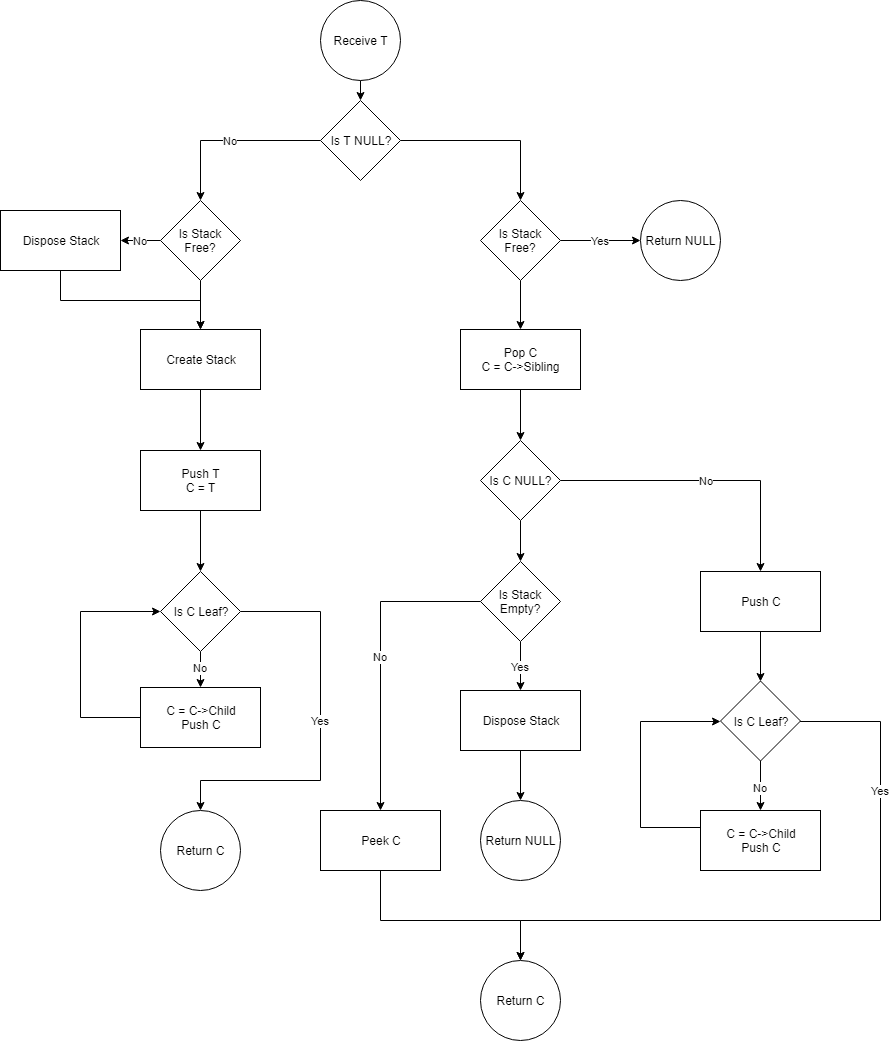

The diagram above was exported from draw.io. Its source (the exported page's mxGraphModel, read from the mxfile embedded in the PNG):
<mxGraphModel dx="1653" dy="841" grid="1" gridSize="10" guides="1" tooltips="1" connect="1" arrows="1" fold="1" page="1" pageScale="1" pageWidth="1169" pageHeight="827" background="#ffffff" math="0" shadow="0">
  <root>
    <mxCell id="0" />
    <mxCell id="1" parent="0" />
    <mxCell id="f-6r8IgyxglW8DokhsnT-58" style="edgeStyle=orthogonalEdgeStyle;rounded=0;orthogonalLoop=1;jettySize=auto;html=1;exitX=0.5;exitY=1;exitDx=0;exitDy=0;entryX=0.5;entryY=0;entryDx=0;entryDy=0;" edge="1" parent="1" source="f-6r8IgyxglW8DokhsnT-55" target="f-6r8IgyxglW8DokhsnT-57">
      <mxGeometry relative="1" as="geometry" />
    </mxCell>
    <mxCell id="f-6r8IgyxglW8DokhsnT-55" value="Receive T" style="ellipse;whiteSpace=wrap;html=1;aspect=fixed;" vertex="1" parent="1">
      <mxGeometry x="200" y="80" width="80" height="80" as="geometry" />
    </mxCell>
    <mxCell id="f-6r8IgyxglW8DokhsnT-66" value="No&lt;br&gt;" style="edgeStyle=orthogonalEdgeStyle;rounded=0;orthogonalLoop=1;jettySize=auto;html=1;entryX=0.5;entryY=0;entryDx=0;entryDy=0;" edge="1" parent="1" source="f-6r8IgyxglW8DokhsnT-57" target="f-6r8IgyxglW8DokhsnT-59">
      <mxGeometry relative="1" as="geometry" />
    </mxCell>
    <mxCell id="f-6r8IgyxglW8DokhsnT-90" style="edgeStyle=orthogonalEdgeStyle;rounded=0;orthogonalLoop=1;jettySize=auto;html=1;entryX=0.5;entryY=0;entryDx=0;entryDy=0;" edge="1" parent="1" source="f-6r8IgyxglW8DokhsnT-57" target="f-6r8IgyxglW8DokhsnT-89">
      <mxGeometry relative="1" as="geometry" />
    </mxCell>
    <mxCell id="f-6r8IgyxglW8DokhsnT-57" value="Is T NULL?" style="rhombus;whiteSpace=wrap;html=1;" vertex="1" parent="1">
      <mxGeometry x="200" y="180" width="80" height="80" as="geometry" />
    </mxCell>
    <mxCell id="f-6r8IgyxglW8DokhsnT-64" value="No" style="edgeStyle=orthogonalEdgeStyle;rounded=0;orthogonalLoop=1;jettySize=auto;html=1;entryX=1;entryY=0.5;entryDx=0;entryDy=0;" edge="1" parent="1" source="f-6r8IgyxglW8DokhsnT-59" target="f-6r8IgyxglW8DokhsnT-62">
      <mxGeometry relative="1" as="geometry" />
    </mxCell>
    <mxCell id="f-6r8IgyxglW8DokhsnT-73" value="" style="edgeStyle=orthogonalEdgeStyle;rounded=0;orthogonalLoop=1;jettySize=auto;html=1;" edge="1" parent="1" source="f-6r8IgyxglW8DokhsnT-59" target="f-6r8IgyxglW8DokhsnT-69">
      <mxGeometry relative="1" as="geometry">
        <Array as="points">
          <mxPoint x="80" y="412" />
          <mxPoint x="80" y="412" />
        </Array>
      </mxGeometry>
    </mxCell>
    <mxCell id="f-6r8IgyxglW8DokhsnT-59" value="Is Stack Free?" style="rhombus;whiteSpace=wrap;html=1;" vertex="1" parent="1">
      <mxGeometry x="40" y="280" width="80" height="80" as="geometry" />
    </mxCell>
    <mxCell id="f-6r8IgyxglW8DokhsnT-98" style="edgeStyle=orthogonalEdgeStyle;rounded=0;orthogonalLoop=1;jettySize=auto;html=1;entryX=0.5;entryY=0;entryDx=0;entryDy=0;" edge="1" parent="1" source="f-6r8IgyxglW8DokhsnT-62" target="f-6r8IgyxglW8DokhsnT-69">
      <mxGeometry relative="1" as="geometry">
        <Array as="points">
          <mxPoint x="-60" y="380" />
          <mxPoint x="80" y="380" />
        </Array>
      </mxGeometry>
    </mxCell>
    <mxCell id="f-6r8IgyxglW8DokhsnT-62" value="Dispose Stack" style="rounded=0;whiteSpace=wrap;html=1;" vertex="1" parent="1">
      <mxGeometry x="-120" y="290" width="120" height="60" as="geometry" />
    </mxCell>
    <mxCell id="f-6r8IgyxglW8DokhsnT-71" value="" style="edgeStyle=orthogonalEdgeStyle;rounded=0;orthogonalLoop=1;jettySize=auto;html=1;" edge="1" parent="1" source="f-6r8IgyxglW8DokhsnT-69" target="f-6r8IgyxglW8DokhsnT-70">
      <mxGeometry relative="1" as="geometry" />
    </mxCell>
    <mxCell id="f-6r8IgyxglW8DokhsnT-69" value="Create Stack" style="rounded=0;whiteSpace=wrap;html=1;" vertex="1" parent="1">
      <mxGeometry x="20" y="409" width="120" height="60" as="geometry" />
    </mxCell>
    <mxCell id="f-6r8IgyxglW8DokhsnT-79" style="edgeStyle=orthogonalEdgeStyle;rounded=0;orthogonalLoop=1;jettySize=auto;html=1;entryX=0.5;entryY=0;entryDx=0;entryDy=0;" edge="1" parent="1" source="f-6r8IgyxglW8DokhsnT-70" target="f-6r8IgyxglW8DokhsnT-78">
      <mxGeometry relative="1" as="geometry" />
    </mxCell>
    <mxCell id="f-6r8IgyxglW8DokhsnT-70" value="Push T&lt;br&gt;C = T" style="rounded=0;whiteSpace=wrap;html=1;" vertex="1" parent="1">
      <mxGeometry x="20" y="530" width="120" height="60" as="geometry" />
    </mxCell>
    <mxCell id="f-6r8IgyxglW8DokhsnT-81" value="No" style="edgeStyle=orthogonalEdgeStyle;rounded=0;orthogonalLoop=1;jettySize=auto;html=1;" edge="1" parent="1" source="f-6r8IgyxglW8DokhsnT-78" target="f-6r8IgyxglW8DokhsnT-80">
      <mxGeometry x="0.0909" relative="1" as="geometry">
        <mxPoint as="offset" />
      </mxGeometry>
    </mxCell>
    <mxCell id="f-6r8IgyxglW8DokhsnT-86" value="Yes" style="edgeStyle=orthogonalEdgeStyle;rounded=0;orthogonalLoop=1;jettySize=auto;html=1;entryX=0.5;entryY=0;entryDx=0;entryDy=0;" edge="1" parent="1" source="f-6r8IgyxglW8DokhsnT-78" target="f-6r8IgyxglW8DokhsnT-97">
      <mxGeometry x="-0.0526" relative="1" as="geometry">
        <mxPoint x="80" y="890" as="targetPoint" />
        <Array as="points">
          <mxPoint x="200" y="691" />
          <mxPoint x="200" y="860" />
          <mxPoint x="80" y="860" />
        </Array>
        <mxPoint as="offset" />
      </mxGeometry>
    </mxCell>
    <mxCell id="f-6r8IgyxglW8DokhsnT-78" value="Is C Leaf?" style="rhombus;whiteSpace=wrap;html=1;" vertex="1" parent="1">
      <mxGeometry x="40" y="651" width="80" height="80" as="geometry" />
    </mxCell>
    <mxCell id="f-6r8IgyxglW8DokhsnT-83" style="edgeStyle=orthogonalEdgeStyle;rounded=0;orthogonalLoop=1;jettySize=auto;html=1;exitX=0;exitY=0.5;exitDx=0;exitDy=0;" edge="1" parent="1" source="f-6r8IgyxglW8DokhsnT-80">
      <mxGeometry relative="1" as="geometry">
        <mxPoint x="40" y="691" as="targetPoint" />
        <Array as="points">
          <mxPoint x="-40" y="797" />
          <mxPoint x="-40" y="691" />
        </Array>
      </mxGeometry>
    </mxCell>
    <mxCell id="f-6r8IgyxglW8DokhsnT-80" value="C = C-&amp;gt;Child&lt;br&gt;Push C" style="rounded=0;whiteSpace=wrap;html=1;" vertex="1" parent="1">
      <mxGeometry x="20" y="767" width="120" height="60" as="geometry" />
    </mxCell>
    <mxCell id="f-6r8IgyxglW8DokhsnT-93" value="Yes" style="edgeStyle=orthogonalEdgeStyle;rounded=0;orthogonalLoop=1;jettySize=auto;html=1;entryX=0;entryY=0.5;entryDx=0;entryDy=0;" edge="1" parent="1" source="f-6r8IgyxglW8DokhsnT-89" target="f-6r8IgyxglW8DokhsnT-96">
      <mxGeometry relative="1" as="geometry">
        <mxPoint x="520" y="320" as="targetPoint" />
      </mxGeometry>
    </mxCell>
    <mxCell id="f-6r8IgyxglW8DokhsnT-105" style="edgeStyle=orthogonalEdgeStyle;rounded=0;orthogonalLoop=1;jettySize=auto;html=1;entryX=0.5;entryY=0;entryDx=0;entryDy=0;" edge="1" parent="1" source="f-6r8IgyxglW8DokhsnT-89" target="f-6r8IgyxglW8DokhsnT-102">
      <mxGeometry relative="1" as="geometry" />
    </mxCell>
    <mxCell id="f-6r8IgyxglW8DokhsnT-89" value="Is Stack Free?" style="rhombus;whiteSpace=wrap;html=1;" vertex="1" parent="1">
      <mxGeometry x="360" y="280" width="80" height="80" as="geometry" />
    </mxCell>
    <mxCell id="f-6r8IgyxglW8DokhsnT-96" value="Return NULL" style="ellipse;whiteSpace=wrap;html=1;aspect=fixed;" vertex="1" parent="1">
      <mxGeometry x="520" y="280" width="80" height="80" as="geometry" />
    </mxCell>
    <mxCell id="f-6r8IgyxglW8DokhsnT-97" value="Return C" style="ellipse;whiteSpace=wrap;html=1;aspect=fixed;" vertex="1" parent="1">
      <mxGeometry x="40" y="890" width="80" height="80" as="geometry" />
    </mxCell>
    <mxCell id="f-6r8IgyxglW8DokhsnT-108" style="edgeStyle=orthogonalEdgeStyle;rounded=0;orthogonalLoop=1;jettySize=auto;html=1;entryX=0.5;entryY=0;entryDx=0;entryDy=0;" edge="1" parent="1" source="f-6r8IgyxglW8DokhsnT-102" target="f-6r8IgyxglW8DokhsnT-107">
      <mxGeometry relative="1" as="geometry" />
    </mxCell>
    <mxCell id="f-6r8IgyxglW8DokhsnT-102" value="Pop C&lt;br&gt;C = C-&amp;gt;Sibling" style="rounded=0;whiteSpace=wrap;html=1;" vertex="1" parent="1">
      <mxGeometry x="340" y="409" width="120" height="60" as="geometry" />
    </mxCell>
    <mxCell id="f-6r8IgyxglW8DokhsnT-115" value="No" style="edgeStyle=orthogonalEdgeStyle;rounded=0;orthogonalLoop=1;jettySize=auto;html=1;entryX=0.5;entryY=0;entryDx=0;entryDy=0;" edge="1" parent="1" source="f-6r8IgyxglW8DokhsnT-107" target="f-6r8IgyxglW8DokhsnT-114">
      <mxGeometry relative="1" as="geometry" />
    </mxCell>
    <mxCell id="f-6r8IgyxglW8DokhsnT-117" style="edgeStyle=orthogonalEdgeStyle;rounded=0;orthogonalLoop=1;jettySize=auto;html=1;entryX=0.5;entryY=0;entryDx=0;entryDy=0;" edge="1" parent="1" source="f-6r8IgyxglW8DokhsnT-107" target="f-6r8IgyxglW8DokhsnT-116">
      <mxGeometry relative="1" as="geometry" />
    </mxCell>
    <mxCell id="f-6r8IgyxglW8DokhsnT-107" value="Is C NULL?" style="rhombus;whiteSpace=wrap;html=1;" vertex="1" parent="1">
      <mxGeometry x="360" y="520" width="80" height="80" as="geometry" />
    </mxCell>
    <mxCell id="f-6r8IgyxglW8DokhsnT-133" style="edgeStyle=orthogonalEdgeStyle;rounded=0;orthogonalLoop=1;jettySize=auto;html=1;entryX=0.5;entryY=0;entryDx=0;entryDy=0;" edge="1" parent="1" source="f-6r8IgyxglW8DokhsnT-114" target="f-6r8IgyxglW8DokhsnT-129">
      <mxGeometry relative="1" as="geometry" />
    </mxCell>
    <mxCell id="f-6r8IgyxglW8DokhsnT-114" value="Push C" style="rounded=0;whiteSpace=wrap;html=1;" vertex="1" parent="1">
      <mxGeometry x="580" y="651" width="120" height="60" as="geometry" />
    </mxCell>
    <mxCell id="f-6r8IgyxglW8DokhsnT-120" value="Yes" style="edgeStyle=orthogonalEdgeStyle;rounded=0;orthogonalLoop=1;jettySize=auto;html=1;entryX=0.5;entryY=0;entryDx=0;entryDy=0;" edge="1" parent="1" source="f-6r8IgyxglW8DokhsnT-116" target="f-6r8IgyxglW8DokhsnT-119">
      <mxGeometry relative="1" as="geometry" />
    </mxCell>
    <mxCell id="f-6r8IgyxglW8DokhsnT-116" value="Is Stack Empty?" style="rhombus;whiteSpace=wrap;html=1;" vertex="1" parent="1">
      <mxGeometry x="360" y="641" width="80" height="80" as="geometry" />
    </mxCell>
    <mxCell id="f-6r8IgyxglW8DokhsnT-122" style="edgeStyle=orthogonalEdgeStyle;rounded=0;orthogonalLoop=1;jettySize=auto;html=1;entryX=0.5;entryY=0;entryDx=0;entryDy=0;" edge="1" parent="1" source="f-6r8IgyxglW8DokhsnT-119" target="f-6r8IgyxglW8DokhsnT-121">
      <mxGeometry relative="1" as="geometry" />
    </mxCell>
    <mxCell id="f-6r8IgyxglW8DokhsnT-124" value="No" style="edgeStyle=orthogonalEdgeStyle;rounded=0;orthogonalLoop=1;jettySize=auto;html=1;exitX=0;exitY=0.5;exitDx=0;exitDy=0;" edge="1" parent="1" source="f-6r8IgyxglW8DokhsnT-116" target="f-6r8IgyxglW8DokhsnT-123">
      <mxGeometry relative="1" as="geometry" />
    </mxCell>
    <mxCell id="f-6r8IgyxglW8DokhsnT-119" value="Dispose Stack" style="rounded=0;whiteSpace=wrap;html=1;" vertex="1" parent="1">
      <mxGeometry x="340" y="770" width="120" height="60" as="geometry" />
    </mxCell>
    <mxCell id="f-6r8IgyxglW8DokhsnT-134" style="edgeStyle=orthogonalEdgeStyle;rounded=0;orthogonalLoop=1;jettySize=auto;html=1;entryX=0.5;entryY=0;entryDx=0;entryDy=0;" edge="1" parent="1" source="f-6r8IgyxglW8DokhsnT-123" target="f-6r8IgyxglW8DokhsnT-132">
      <mxGeometry relative="1" as="geometry">
        <Array as="points">
          <mxPoint x="260" y="1000" />
          <mxPoint x="400" y="1000" />
        </Array>
      </mxGeometry>
    </mxCell>
    <mxCell id="f-6r8IgyxglW8DokhsnT-123" value="Peek C" style="rounded=0;whiteSpace=wrap;html=1;" vertex="1" parent="1">
      <mxGeometry x="200" y="890" width="120" height="60" as="geometry" />
    </mxCell>
    <mxCell id="f-6r8IgyxglW8DokhsnT-121" value="Return NULL" style="ellipse;whiteSpace=wrap;html=1;aspect=fixed;" vertex="1" parent="1">
      <mxGeometry x="360" y="880" width="80" height="80" as="geometry" />
    </mxCell>
    <mxCell id="f-6r8IgyxglW8DokhsnT-127" value="No" style="edgeStyle=orthogonalEdgeStyle;rounded=0;orthogonalLoop=1;jettySize=auto;html=1;" edge="1" parent="1" source="f-6r8IgyxglW8DokhsnT-129" target="f-6r8IgyxglW8DokhsnT-131">
      <mxGeometry x="0.0909" relative="1" as="geometry">
        <mxPoint as="offset" />
      </mxGeometry>
    </mxCell>
    <mxCell id="f-6r8IgyxglW8DokhsnT-128" value="Yes" style="edgeStyle=orthogonalEdgeStyle;rounded=0;orthogonalLoop=1;jettySize=auto;html=1;entryX=0.5;entryY=0;entryDx=0;entryDy=0;" edge="1" parent="1" source="f-6r8IgyxglW8DokhsnT-129" target="f-6r8IgyxglW8DokhsnT-132">
      <mxGeometry x="-0.56" relative="1" as="geometry">
        <mxPoint x="640" y="999.5" as="targetPoint" />
        <Array as="points">
          <mxPoint x="760" y="801" />
          <mxPoint x="760" y="1000" />
          <mxPoint x="400" y="1000" />
        </Array>
        <mxPoint y="1" as="offset" />
      </mxGeometry>
    </mxCell>
    <mxCell id="f-6r8IgyxglW8DokhsnT-129" value="Is C Leaf?" style="rhombus;whiteSpace=wrap;html=1;" vertex="1" parent="1">
      <mxGeometry x="600" y="760.5" width="80" height="80" as="geometry" />
    </mxCell>
    <mxCell id="f-6r8IgyxglW8DokhsnT-130" style="edgeStyle=orthogonalEdgeStyle;rounded=0;orthogonalLoop=1;jettySize=auto;html=1;exitX=0;exitY=0.5;exitDx=0;exitDy=0;" edge="1" parent="1" source="f-6r8IgyxglW8DokhsnT-131">
      <mxGeometry relative="1" as="geometry">
        <mxPoint x="600" y="800.5" as="targetPoint" />
        <Array as="points">
          <mxPoint x="520" y="906.5" />
          <mxPoint x="520" y="800.5" />
        </Array>
      </mxGeometry>
    </mxCell>
    <mxCell id="f-6r8IgyxglW8DokhsnT-131" value="C = C-&amp;gt;Child&lt;br&gt;Push C" style="rounded=0;whiteSpace=wrap;html=1;" vertex="1" parent="1">
      <mxGeometry x="580" y="890" width="120" height="60" as="geometry" />
    </mxCell>
    <mxCell id="f-6r8IgyxglW8DokhsnT-132" value="Return C" style="ellipse;whiteSpace=wrap;html=1;aspect=fixed;" vertex="1" parent="1">
      <mxGeometry x="360" y="1040" width="80" height="80" as="geometry" />
    </mxCell>
  </root>
</mxGraphModel>